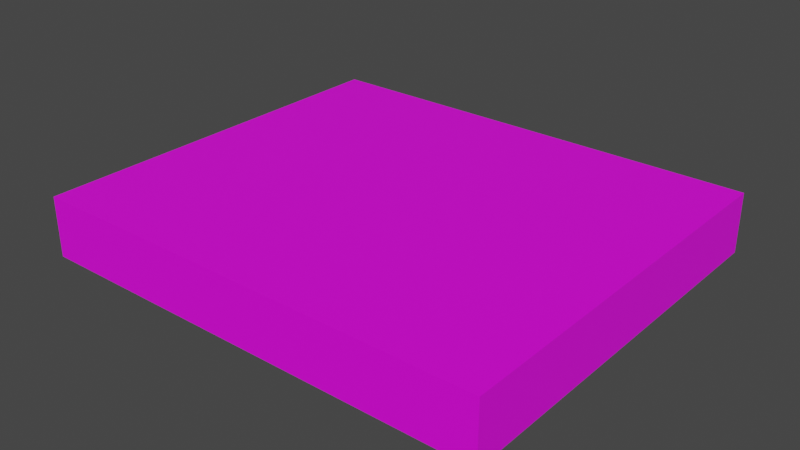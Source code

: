 # Source: PSXGame01c.blend  (saved by Blender 4.2.66; exported with 4.5.12 LTS)
import bpy
from mathutils import Matrix  # noqa: F401  (used for matrix-valued properties, if any)

bpy.ops.wm.read_factory_settings(use_empty=True)
scene = bpy.context.scene
scene.name = 'Scene'

# ---- collections
col_collection = bpy.data.collections.new('Collection'); scene.collection.children.link(col_collection)

# ---- images (referenced by path relative to the original .blend; pixels are not part of the script)
import os
ASSET_DIR = os.environ.get("B2B_ASSET_DIR", "")  # directory of the original .blend (textures are referenced by path, not embedded)
HERE = os.path.dirname(os.path.abspath(__file__))  # packed textures are extracted next to this script under _unpacked/

def load_image(name, relpath, width, height, colorspace="sRGB"):
    """Load a texture the original file referenced (path relative to the .blend, or extracted next to this script)."""
    p = next((c for c in (os.path.join(HERE, relpath), os.path.join(ASSET_DIR, relpath)) if relpath and os.path.exists(c)), "")
    if p:
        img = bpy.data.images.load(p, check_existing=True)
        img.name = name
    else:  # same state as the original file: an image datablock whose file is absent (Cycles renders it pink)
        img = bpy.data.images.new(name, width, height)
        img.source = "FILE"
        img.filepath = "//" + (relpath or name)
    img.colorspace_settings.name = colorspace
    return img
img_psxgames01_a_png = load_image('PSXGames01_a.png', 'PSXGames01_a.png', 1024, 1024, 'sRGB')

# ---- materials (node trees are filled in below, after node groups)
mat_game01 = bpy.data.materials.new('Game01')
mat_game01.alpha_threshold = 0.0
mat_game01.use_transparent_shadow = False
mat_game01.roughness = 0.5
mat_game01.line_color = (0.0, 0.0, 0.0, 1.0)
mat_game02 = bpy.data.materials.new('Game02')
mat_game02.use_transparent_shadow = False
mat_game03 = bpy.data.materials.new('Game03')
mat_game03.use_transparent_shadow = False

# ---- material node trees
mat_game01.use_nodes = True; mat_game01.node_tree.nodes.clear()
_N = mat_game01.node_tree.nodes; _L = mat_game01.node_tree.links
n0 = _N.new('ShaderNodeOutputMaterial'); n0.name = 'Material Output'; n0.location = (300, 300)
n1 = _N.new('ShaderNodeBsdfPrincipled'); n1.name = 'Principled BSDF'; n1.location = (10, 300)
n1.distribution = 'GGX'
n1.subsurface_method = 'RANDOM_WALK_SKIN'
n1.inputs[3].default_value = 1.45
n1.inputs[27].default_value = (0.0, 0.0, 0.0, 1.0)
n1.inputs[28].default_value = 1.0
n2 = _N.new('ShaderNodeTexImage'); n2.name = 'Image Texture'; n2.location = (-280, 280)
n2.image = img_psxgames01_a_png
n2.interpolation = 'Closest'
_L.new(n1.outputs[0], n0.inputs[0])
_L.new(n2.outputs[0], n1.inputs[0])
n0.is_active_output = True
mat_game02.use_nodes = True; mat_game02.node_tree.nodes.clear()
_N = mat_game02.node_tree.nodes; _L = mat_game02.node_tree.links
n0 = _N.new('ShaderNodeBsdfPrincipled'); n0.name = 'Principled BSDF'; n0.location = (10, 300)
n0.distribution = 'GGX'
n0.subsurface_method = 'RANDOM_WALK_SKIN'
n0.inputs[3].default_value = 1.45
n0.inputs[27].default_value = (0.0, 0.0, 0.0, 1.0)
n0.inputs[28].default_value = 1.0
n1 = _N.new('ShaderNodeOutputMaterial'); n1.name = 'Material Output'; n1.location = (300, 300)
n2 = _N.new('ShaderNodeTexImage'); n2.name = 'Image Texture'; n2.location = (-280, 280)
n2.image = img_psxgames01_a_png
n2.interpolation = 'Closest'
_L.new(n0.outputs[0], n1.inputs[0])
_L.new(n2.outputs[0], n0.inputs[0])
n1.is_active_output = True
mat_game03.use_nodes = True; mat_game03.node_tree.nodes.clear()
_N = mat_game03.node_tree.nodes; _L = mat_game03.node_tree.links
n0 = _N.new('ShaderNodeBsdfPrincipled'); n0.name = 'Principled BSDF'; n0.location = (10, 300)
n0.distribution = 'GGX'
n0.subsurface_method = 'RANDOM_WALK_SKIN'
n0.inputs[3].default_value = 1.45
n0.inputs[27].default_value = (0.0, 0.0, 0.0, 1.0)
n0.inputs[28].default_value = 1.0
n1 = _N.new('ShaderNodeOutputMaterial'); n1.name = 'Material Output'; n1.location = (300, 300)
n2 = _N.new('ShaderNodeTexImage'); n2.name = 'Image Texture'; n2.location = (-280, 280)
n2.image = img_psxgames01_a_png
n2.interpolation = 'Closest'
_L.new(n0.outputs[0], n1.inputs[0])
_L.new(n2.outputs[0], n0.inputs[0])
n1.is_active_output = True

# ---- world
world_world = bpy.data.worlds.new('World'); scene.world = world_world
world_world.use_nodes = True; world_world.node_tree.nodes.clear()
_N = world_world.node_tree.nodes; _L = world_world.node_tree.links
n0 = _N.new('ShaderNodeOutputWorld'); n0.name = 'World Output'; n0.location = (300, 300)
n1 = _N.new('ShaderNodeBackground'); n1.name = 'Background'; n1.location = (10, 300)
n1.inputs[0].default_value = (0.05088, 0.05088, 0.05088, 1.0)
_L.new(n1.outputs[0], n0.inputs[0])
n0.is_active_output = True
world_world.color = (0.05088, 0.05088, 0.05088)
world_world.use_sun_shadow = False
world_world.sun_shadow_jitter_overblur = 0.0

# ---- meshes
me_cube = bpy.data.meshes.new('Cube')
me_cube.from_pydata([(0.2091, 0.1787, 0.147), (0.2091, 0.1787, 0.093), (0.2091, -0.1787, 0.147), (0.2091, -0.1787, 0.093), (-0.2091, 0.1787, 0.147), (-0.2091, 0.1787, 0.093), (-0.2091, -0.1787, 0.147), (-0.2091, -0.1787, 0.093)], [], [(0, 4, 6, 2), (3, 2, 6, 7), (7, 6, 4, 5), (5, 1, 3, 7), (1, 0, 2, 3), (5, 4, 0, 1)])
_uv = me_cube.uv_layers.new(name='UVMap')
_uv.uv.foreach_set('vector', [0.5, 0.3182, 0.0, 0.3182, 0.0, 0.0, 0.5, 0.0, 0.5, 0.6818, 0.5, 0.6364, 1.0, 0.6364, 1.0, 0.6818, 0.0, 0.6818, 0.0, 0.6364, 0.5, 0.6364, 0.5, 0.6818, 0.5, 0.0, 1.0, 0.0, 1.0, 0.3182, 0.5, 0.3182, 0.5625, 0.6818, 0.5625, 0.6364, 1.0, 0.6364, 1.0, 0.6818, 1.0, 0.6818, 1.0, 0.6364, 0.5, 0.6364, 0.5, 0.6818])
me_cube.materials.append(mat_game01)
me_cube.materials.append(mat_game02)
me_cube.materials.append(mat_game03)
me_cube.use_mirror_vertex_groups = False
me_cube.update()

# ---- objects
ob_psxgame01 = bpy.data.objects.new('PSXGame01', me_cube)

# ---- transforms, parenting, visibility, modifiers, constraints
ob_psxgame01.location = (0.0, 0.0, 0.0)
ob_psxgame01.lock_rotations_4d = False
ob_psxgame01.empty_display_type = 'ARROWS'
ob_psxgame01.lineart.crease_threshold = 0.0

# ---- collection membership
col_collection.objects.link(ob_psxgame01)

# ---- scene / render settings (as saved in the file)
scene.frame_start = 1; scene.frame_end = 250; scene.frame_set(1)
scene.render.engine = 'BLENDER_EEVEE_NEXT'
scene.cycles.sampling_pattern = 'TABULATED_SOBOL'
scene.view_settings.view_transform = 'Filmic'
bpy.context.view_layer.update()

# ---- added for rendering (the .blend has no active camera and no usable light): camera, sun
cam_auto = bpy.data.cameras.new('AutoCamera')
cam_auto.lens = 50.0
cam_auto.sensor_width = 36.0
cam_auto.clip_end = 1000.0
ob_auto_camera = bpy.data.objects.new('AutoCamera', cam_auto)
scene.collection.objects.link(ob_auto_camera)
ob_auto_camera.location = (0.511416, -0.613699, 0.529132)
ob_auto_camera.rotation_euler = (1.09748, -7.21219e-08, 0.694738)
scene.camera = ob_auto_camera
light_auto_sun = bpy.data.lights.new('AutoSun', 'SUN')
light_auto_sun.energy = 3.0
light_auto_sun.angle = 0.0523599
ob_auto_sun = bpy.data.objects.new('AutoSun', light_auto_sun)
scene.collection.objects.link(ob_auto_sun)
ob_auto_sun.rotation_euler = (0.872665, 0.174533, 0.523599)
bpy.context.view_layer.update()
